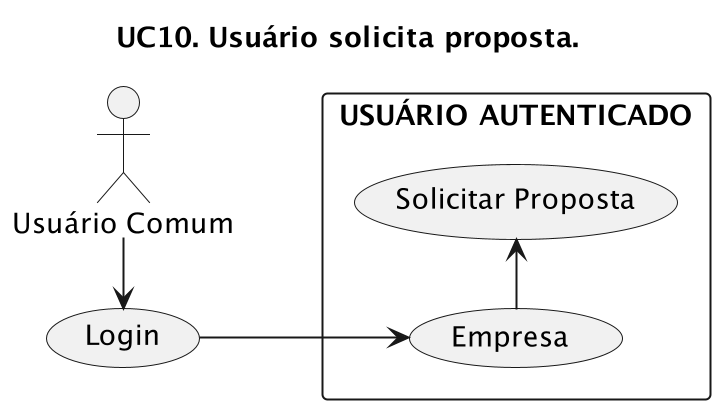

The diagram above was rendered by PlantUML. Its source (embedded in the PNG):
@startuml
left to right direction
title "UC10. Usuário solicita proposta."
scale 2

User as "Usuário Comum"

rectangle "USUÁRIO AUTENTICADO" {
    (Solicitar Proposta) as proposta
    (Empresa) as VerEmpresas
}

(Login) as Login

User -r--> Login
Login --> VerEmpresas
VerEmpresas -r--> proposta

@enduml